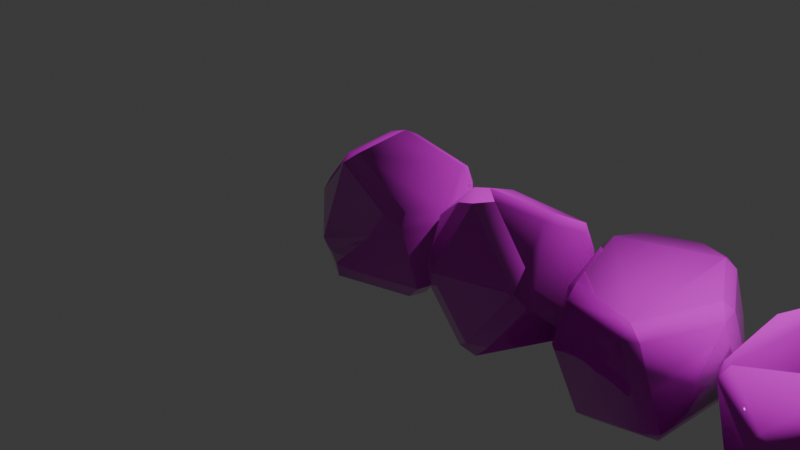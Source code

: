 # Source: beadsnew.blend  (saved by Blender 4.1.24; exported with 4.5.12 LTS)
import bpy
from mathutils import Matrix  # noqa: F401  (used for matrix-valued properties, if any)

bpy.ops.wm.read_factory_settings(use_empty=True)
scene = bpy.context.scene
scene.name = 'Scene'

# ---- collections
col_collection = bpy.data.collections.new('Collection'); scene.collection.children.link(col_collection)

# ---- images (referenced by path relative to the original .blend; pixels are not part of the script)
import os
ASSET_DIR = os.environ.get("B2B_ASSET_DIR", "")  # directory of the original .blend (textures are referenced by path, not embedded)
HERE = os.path.dirname(os.path.abspath(__file__))  # packed textures are extracted next to this script under _unpacked/

def load_image(name, relpath, width, height, colorspace="sRGB"):
    """Load a texture the original file referenced (path relative to the .blend, or extracted next to this script)."""
    p = next((c for c in (os.path.join(HERE, relpath), os.path.join(ASSET_DIR, relpath)) if relpath and os.path.exists(c)), "")
    if p:
        img = bpy.data.images.load(p, check_existing=True)
        img.name = name
    else:  # same state as the original file: an image datablock whose file is absent (Cycles renders it pink)
        img = bpy.data.images.new(name, width, height)
        img.source = "FILE"
        img.filepath = "//" + (relpath or name)
    img.colorspace_settings.name = colorspace
    return img
img_beadstexturing_beads_albedotransparency_png = load_image('beadstexturing_Beads_AlbedoTransparency.png', 'beadstexturing_Beads_AlbedoTransparency.png', 1024, 1024, 'sRGB')
img_beadstexturing_beads_normal_png = load_image('beadstexturing_Beads_Normal.png', 'beadstexturing_Beads_Normal.png', 1024, 1024, 'Non-Color')
img_beadstexturing_beads_specularsmoothness_png = load_image('beadstexturing_Beads_SpecularSmoothness.png', 'beadstexturing_Beads_SpecularSmoothness.png', 1024, 1024, 'sRGB')

# ---- materials (node trees are filled in below, after node groups)
mat_material = bpy.data.materials.new('Material')
mat_material.alpha_threshold = 0.0
mat_material.use_transparent_shadow = False
mat_material.roughness = 0.5
mat_material.line_color = (0.0, 0.0, 0.0, 1.0)

# ---- material node trees
mat_material.use_nodes = True; mat_material.node_tree.nodes.clear()
_N = mat_material.node_tree.nodes; _L = mat_material.node_tree.links
n0 = _N.new('ShaderNodeOutputMaterial'); n0.name = 'Material Output'; n0.location = (359, 300)
n1 = _N.new('ShaderNodeBsdfPrincipled'); n1.name = 'Principled BSDF'; n1.location = (69, 300)
n1.inputs[3].default_value = 1.45
n2 = _N.new('ShaderNodeTexImage'); n2.name = 'Image Texture'; n2.location = (-626, 402)
n2.image = img_beadstexturing_beads_albedotransparency_png
n3 = _N.new('ShaderNodeTexImage'); n3.name = 'Image Texture.001'; n3.location = (-493, -65)
n3.image = img_beadstexturing_beads_normal_png
n4 = _N.new('ShaderNodeNormalMap'); n4.name = 'Normal Map'; n4.location = (-153, 42)
n5 = _N.new('ShaderNodeTexImage'); n5.name = 'Image Texture.002'; n5.location = (-653, 147)
n5.image = img_beadstexturing_beads_specularsmoothness_png
n6 = _N.new('ShaderNodeInvert'); n6.name = 'Invert Color'; n6.location = (-300, 185)
_L.new(n1.outputs[0], n0.inputs[0])
_L.new(n2.outputs[0], n1.inputs[0])
_L.new(n4.outputs[0], n1.inputs[5])
_L.new(n3.outputs[0], n4.inputs[1])
_L.new(n6.outputs[0], n1.inputs[2])
_L.new(n5.outputs[1], n6.inputs[1])
n0.is_active_output = True

# ---- world
world_world = bpy.data.worlds.new('World'); scene.world = world_world
world_world.use_nodes = True; world_world.node_tree.nodes.clear()
_N = world_world.node_tree.nodes; _L = world_world.node_tree.links
n0 = _N.new('ShaderNodeOutputWorld'); n0.name = 'World Output'; n0.location = (300, 300)
n1 = _N.new('ShaderNodeBackground'); n1.name = 'Background'; n1.location = (10, 300)
n1.inputs[0].default_value = (0.05088, 0.05088, 0.05088, 1.0)
_L.new(n1.outputs[0], n0.inputs[0])
n0.is_active_output = True
world_world.color = (0.05088, 0.05088, 0.05088)
world_world.use_sun_shadow = False
world_world.sun_shadow_jitter_overblur = 0.0

# ---- cameras
cam_camera = bpy.data.cameras.new('Camera')
cam_camera.clip_end = 100.0
cam_camera.ortho_scale = 7.314

# ---- lights
light_light = bpy.data.lights.new('Light', 'POINT')
light_light.transmission_factor = 0.0
light_light.energy = 1000.0
light_light.shadow_soft_size = 0.1
light_light.shadow_maximum_resolution = 0.006
light_light.use_absolute_resolution = True

# ---- meshes
me_cube = bpy.data.meshes.new('Cube')
me_cube.from_pydata([(3.715, -0.3624, 0.007821), (-0.1867, -0.7459, -0.1744), (-0.4012, -0.6649, -0.1256), (-0.4055, -0.5925, -0.3059), (0.4008, 0.6841, -0.376), (0.3377, 0.5758, -0.5495), (0.2494, 0.7538, -0.4609), (0.2815, 0.7728, -0.2172), (-0.6975, 0.2896, -0.4059), (-0.6906, 0.3592, -0.02138), (-0.5551, 0.4855, -0.03564), (-0.5921, 0.4292, -0.4493), (0.3794, -0.562, 0.3688), (0.2895, -0.6832, 0.1271), (0.5936, -0.5267, 0.2822), (0.5542, -0.4429, 0.4159), (0.07005, -0.8694, -0.2972), (0.2059, -0.8478, -0.1853), (0.04856, -0.8827, -0.1633), (0.475, -0.3057, -0.5843), (0.4691, -0.07579, -0.627), (0.5932, -0.1434, -0.4794), (0.5904, -0.3139, -0.4565), (0.4969, 0.5412, 0.4012), (0.3421, 0.6309, 0.4987), (0.3887, 0.5005, 0.5537), (-0.05604, 0.2787, -0.8172), (0.1002, 0.2062, -0.8267), (-0.04649, 0.1055, -0.8599), (1.09, 0.1095, -0.7649), (1.099, -0.07644, -0.8102), (1.041, -0.2201, -0.6991), (0.9295, -0.1992, -0.4772), (0.9213, 0.00565, -0.5748), (1.026, 0.3402, -0.4844), (1.822, 0.3761, -0.6686), (1.68, 0.2437, -0.7927), (1.493, 0.3313, -0.7528), (1.61, 0.3982, -0.7133), (1.078, 0.4852, -0.389), (1.23, 0.5359, -0.443), (1.206, 0.4345, -0.551), (1.805, 0.6629, -0.3719), (1.866, 0.7125, -0.2041), (2.018, 0.6211, -0.2282), (1.973, 0.5819, -0.4031), (1.037, 0.531, -0.263), (0.9562, 0.6159, 0.1352), (1.095, 0.722, 0.1292), (1.109, 0.671, -0.07109), (1.142, -0.347, 0.6883), (1.348, -0.3781, 0.7576), (1.52, -0.2798, 0.8033), (1.353, -0.1653, 0.8447), (1.183, -0.1851, 0.8012), (2.065, -0.4739, 0.4315), (2.09, -0.6427, 0.2507), (2.186, -0.5607, 0.1141), (2.198, -0.4922, 0.2927), (1.78, -0.5916, -0.455), (1.594, -0.6805, -0.4453), (1.462, -0.6165, -0.5522), (1.611, -0.5579, -0.6317), (1.885, 0.581, 0.4363), (2.013, 0.4338, 0.4243), (2.03, 0.5365, 0.2356), (2.297, -0.1511, -0.249), (2.228, -0.03241, -0.386), (2.214, 0.1785, -0.3777), (2.277, 0.1872, -0.2009), (2.329, -0.01242, -0.1337), (-0.3941, 0.4993, 0.5609), (-0.5451, 0.3717, 0.5181), (-0.4261, 0.2895, 0.7494), (-0.2737, 0.3459, 0.7925), (-0.2524, 0.4932, 0.7123), (-0.18, -0.3676, 0.7712), (-0.3406, -0.3588, 0.7297), (-0.2676, -0.4961, 0.681), (-0.704, -0.3906, 0.2247), (-0.7571, -0.2576, 0.2952), (-0.8053, -0.2538, 0.131), (-0.8332, 0.1872, 0.2389), (-0.7853, 0.1857, 0.404), (-0.7532, 0.3117, 0.318), (0.7357, 0.05018, 0.2482), (0.7093, -0.05502, 0.3652), (0.7578, -0.1149, 0.2288), (-0.2931, 0.7377, 0.1577), (-0.3748, 0.6714, 0.33), (-0.2225, 0.7578, 0.3572), (2.009, 0.02489, 0.6312), (1.877, 0.09753, 0.6954), (1.919, -0.0789, 0.6914), (1.103, -0.6279, -0.1136), (1.147, -0.6946, 0.101), (1.017, -0.5448, 0.2781), (0.9866, -0.5714, 0.0574), (0.8039, -0.1344, 0.4426), (0.8331, -0.297, 0.2692), (0.886, -0.3108, 0.4587), (1.157, 0.3856, 0.5869), (1.017, 0.2835, 0.584), (3.382, 0.706, 0.1774), (3.534, 0.6141, 0.1579), (3.928, 0.39, 0.4352), (4.005, 0.5445, 0.3991), (3.905, 0.5272, 0.2495), (3.827, 0.3733, 0.2734), (4.176, -0.2796, -0.6738), (4.353, -0.3462, -0.6793), (4.329, -0.497, -0.5702), (4.142, -0.4393, -0.584), (2.68, 0.6106, -0.4778), (2.671, 0.5448, -0.6184), (2.526, 0.4438, -0.5426), (2.532, 0.5663, -0.3605), (2.303, 0.1571, -0.06568), (2.299, 0.1198, 0.08888), (2.322, 0.2964, 0.09009), (3.654, 0.02045, 0.5872), (3.744, -0.0631, 0.4517), (3.707, 0.1284, 0.4757), (2.638, -0.4099, -0.6879), (2.793, -0.3932, -0.7776), (2.757, -0.5351, -0.6635), (3.543, -0.4924, -0.5513), (3.605, -0.5705, -0.42), (3.465, -0.6292, -0.45), (3.119, 0.534, 0.706), (3.403, 0.423, 0.7231), (3.467, 0.5133, 0.6066), (3.314, 0.6054, 0.627), (3.526, 0.4933, -0.4802), (3.59, 0.5732, -0.3334), (3.683, 0.4995, -0.1965), (3.716, 0.3677, -0.3308), (3.642, 0.349, -0.4716), (3.795, 0.1711, -0.4094), (3.76, 0.01398, -0.3188), (3.724, 0.1334, -0.1931), (3.809, 0.3048, -0.1829), (3.974, 0.4287, -0.304), (4.376, 0.7367, -0.4075), (4.236, 0.6298, -0.463), (4.226, 0.6902, -0.3347), (5.257, 0.2869, -0.314), (5.233, 0.4279, -0.1735), (5.295, 0.285, -0.1166), (3.9, -0.3015, 0.2984), (3.974, -0.5164, 0.2812), (4.071, -0.5102, 0.4371), (4.0, -0.2809, 0.46), (4.961, -0.3844, 0.685), (5.034, -0.4509, 0.5238), (5.118, -0.2695, 0.5956), (5.019, -0.1782, 0.6951), (5.185, 0.3111, 0.3563), (5.129, 0.4533, 0.2742), (5.083, 0.3833, 0.4645), (5.216, -0.1998, -0.4051), (5.24, -0.3839, -0.2423), (5.139, -0.5491, -0.1989), (5.045, -0.5551, -0.3527), (5.113, -0.4079, -0.4485), (4.904, 0.5666, -0.6545), (5.049, 0.3744, -0.618), (4.901, 0.3196, -0.7182), (4.78, 0.4553, -0.7166), (2.684, 0.3428, 0.7136), (2.483, 0.2369, 0.6266), (2.459, 0.06007, 0.6242), (2.565, 0.05509, 0.7379), (3.449, -0.7645, 0.4404), (3.332, -0.7402, 0.5633), (3.303, -0.8273, 0.4404), (2.434, -0.4819, -0.1756), (2.517, -0.6198, -0.05886), (2.422, -0.4823, -0.01354), (2.502, -0.4399, 0.4207), (2.599, -0.577, 0.3842), (2.611, -0.4685, 0.5248), (3.257, 0.2488, -0.705), (3.376, 0.1059, -0.6951), (3.28, 0.1299, -0.7257), (2.822, 0.608, 0.6258), (2.87, 0.7158, 0.508), (2.696, 0.6466, 0.4906), (4.31, 0.2355, 0.7566), (4.454, 0.127, 0.8031), (4.493, 0.3282, 0.8009), (4.564, -0.815, -0.02265), (4.662, -0.807, 0.1287), (4.517, -0.8084, 0.2147), (4.417, -0.813, 0.06042), (4.588, 0.8261, 0.2194), (4.663, 0.8528, 0.04873), (4.387, 0.7599, -0.08569), (4.361, 0.7477, 0.1089)], [], [(41, 37, 29), (28, 19, 16), (90, 75, 24), (134, 113, 186, 103), (22, 14, 17), (28, 3, 8), (13, 1, 18), (86, 76, 15), (71, 89, 10), (8, 81, 82), (96, 50, 100), (93, 52, 55), (45, 68, 35), (33, 98, 47), (101, 63, 48), (49, 42, 38), (98, 102, 47), (64, 58, 70), (65, 69, 44), (54, 102, 98), (48, 63, 43), (67, 62, 36), (103, 186, 132), (130, 172, 174), (175, 177, 125), (119, 170, 187), (121, 0, 136), (114, 182, 184, 124), (176, 117, 123), (116, 119, 187), (128, 175, 125), (130, 174, 120), (185, 169, 129), (152, 188, 105), (136, 0, 127), (154, 192, 162), (153, 151, 193), (107, 198, 141), (195, 190, 159), (159, 190, 156), (110, 167, 164), (133, 182, 114), (140, 149, 108), (163, 191, 111), (196, 158, 147), (146, 160, 166), (189, 151, 153), (143, 196, 165), (144, 109, 138), (148, 155, 161), (196, 147, 165), (77, 83, 80), (2, 78, 79), (87, 14, 22), (28, 16, 3), (21, 4, 23, 85), (84, 72, 9), (12, 78, 2), (25, 76, 86), (56, 95, 60), (11, 6, 26), (90, 24, 7), (74, 76, 25), (11, 88, 6), (131, 122, 104), (92, 63, 101, 53), (56, 51, 95), (66, 57, 59), (34, 46, 39), (30, 36, 62), (61, 94, 31), (40, 49, 38), (97, 99, 32), (73, 83, 77), (64, 91, 58), (142, 197, 145), (175, 180, 177), (121, 173, 0), (0, 173, 127), (184, 183, 126, 124), (137, 126, 183), (179, 171, 118), (179, 118, 178), (117, 115, 123), (104, 122, 135), (106, 190, 195), (194, 150, 112), (144, 168, 109), (112, 150, 139), (27, 5, 20), (174, 172, 181), (157, 155, 148), (1, 2, 3), (4, 5, 6, 7), (8, 9, 10, 11), (12, 13, 14, 15), (16, 17, 18), (19, 20, 21, 22), (23, 24, 25), (26, 27, 28), (29, 30, 31, 32, 33, 34), (35, 36, 37, 38), (39, 40, 41), (42, 43, 44, 45), (46, 47, 48, 49), (50, 51, 52, 53, 54), (55, 56, 57, 58), (59, 60, 61, 62), (63, 64, 65), (66, 67, 68, 69, 70), (71, 72, 73, 74, 75), (76, 77, 78), (79, 80, 81), (82, 83, 84), (85, 86, 87), (88, 89, 90), (91, 92, 93), (94, 95, 96, 97), (98, 99, 100), (105, 106, 107, 108), (109, 110, 111, 112), (113, 114, 115, 116), (117, 118, 119), (120, 121, 122), (123, 124, 125), (126, 127, 128), (129, 130, 131, 132), (133, 134, 135, 136, 137), (138, 139, 140, 141, 142), (143, 144, 145), (146, 147, 148), (149, 150, 151, 152), (153, 154, 155, 156), (157, 158, 159), (160, 161, 162, 163, 164), (165, 166, 167, 168), (169, 170, 171, 172), (173, 174, 175), (176, 177, 178), (179, 180, 181), (182, 183, 184), (185, 186, 187), (188, 189, 190), (191, 192, 193, 194), (195, 196, 197, 198), (28, 8, 11, 26), (71, 10, 9, 72), (15, 76, 78, 12), (77, 80, 79, 78), (25, 86, 85, 23), (3, 16, 18, 1), (16, 19, 22, 17), (19, 28, 27, 20), (41, 29, 34, 39), (45, 35, 38, 42), (37, 41, 40, 38), (65, 44, 43, 63), (100, 50, 54, 98), (49, 40, 39, 46), (55, 52, 51, 56), (62, 67, 66, 59), (80, 83, 82, 81), (72, 84, 83, 73), (8, 82, 84, 9), (2, 79, 81, 3), (4, 21, 20, 5), (21, 85, 87, 22), (14, 87, 86, 15), (26, 6, 5, 27), (6, 88, 90, 7), (10, 89, 88, 11), (7, 24, 23, 4), (63, 92, 91, 64), (92, 53, 52, 93), (102, 54, 53, 101), (60, 95, 94, 61), (56, 60, 59, 57), (50, 96, 95, 51), (99, 97, 96, 100), (97, 32, 31, 94), (32, 99, 98, 33), (33, 47, 46, 34), (47, 102, 101, 48), (29, 37, 36, 30), (67, 36, 35, 68), (70, 58, 57, 66), (44, 69, 68, 45), (133, 114, 113, 134), (104, 135, 134, 103), (119, 116, 115, 117), (176, 123, 125, 177), (124, 126, 128, 125), (185, 129, 132, 186), (131, 104, 103, 132), (138, 109, 112, 139), (168, 144, 143, 165), (146, 166, 165, 147), (190, 106, 105, 188), (106, 195, 198, 107), (164, 167, 166, 160), (129, 169, 172, 130), (181, 172, 171, 179), (122, 131, 130, 120), (127, 173, 175, 128), (177, 180, 179, 178), (178, 118, 117, 176), (118, 171, 170, 119), (114, 124, 123, 115), (135, 122, 121, 136), (116, 187, 186, 113), (189, 153, 156, 190), (159, 156, 155, 157), (111, 191, 194, 112), (153, 193, 192, 154), (139, 150, 149, 140), (152, 105, 108, 149), (109, 168, 167, 110), (161, 155, 154, 162), (147, 158, 157, 148), (141, 198, 197, 142), (76, 74, 73, 77), (74, 25, 24, 75), (17, 14, 13, 18), (1, 13, 12, 2), (89, 71, 75, 90), (58, 91, 93, 55), (61, 31, 30, 62), (69, 65, 64, 70), (42, 49, 48, 43), (173, 121, 120, 174), (180, 175, 174, 181), (187, 170, 169, 185), (182, 133, 137, 183), (126, 137, 136, 127), (151, 189, 188, 152), (150, 194, 193, 151), (191, 163, 162, 192), (107, 141, 140, 108), (142, 145, 144, 138), (110, 164, 163, 111), (160, 146, 148, 161), (158, 196, 195, 159), (196, 143, 145, 197), (3, 81, 8)])
me_cube.polygons.foreach_set('use_smooth', [True] * 244)
_uv = me_cube.uv_layers.new(name='UVMap')
_uv.uv.foreach_set('vector', [0.4275, 0.8012, 0.4645, 0.8348, 0.4028, 0.8375, 0.8552, 0.7601, 0.7627, 0.7153, 0.7885, 0.6228, 0.2565, 0.07625, 0.215, 0.05869, 0.2887, 0.004175, 0.7259, 0.5971, 0.5999, 0.5684, 0.6758, 0.4461, 0.7269, 0.5166, 0.7326, 0.8148, 0.6355, 0.8079, 0.7147, 0.7594, 0.004175, 0.8091, 0.02158, 0.6828, 0.1084, 0.7844, 0.6653, 0.767, 0.715, 0.7028, 0.7146, 0.7368, 0.3296, 0.321, 0.3331, 0.2147, 0.3764, 0.2942, 0.9418, 0.7616, 0.9189, 0.787, 0.8669, 0.758, 0.1084, 0.7844, 0.1186, 0.6753, 0.1673, 0.7103, 0.3434, 0.6638, 0.2891, 0.6269, 0.3373, 0.6269, 0.04266, 0.4697, 0.02803, 0.4303, 0.1116, 0.4543, 0.2137, 0.4477, 0.2784, 0.4354, 0.2268, 0.4876, 0.6131, 0.3424, 0.7473, 0.289, 0.7127, 0.3938, 0.427, 0.6413, 0.5331, 0.6654, 0.4223, 0.6976, 0.4218, 0.7272, 0.5181, 0.7768, 0.4827, 0.8289, 0.2369, 0.9568, 0.3004, 0.9271, 0.3469, 0.9822, 0.02607, 0.5512, 0.1339, 0.4677, 0.1374, 0.5613, 0.03537, 0.5801, 0.1225, 0.5879, 0.07066, 0.6321, 0.2374, 0.8818, 0.3004, 0.9271, 0.2369, 0.9568, 0.4223, 0.6976, 0.5331, 0.6654, 0.529, 0.7526, 0.3068, 0.4443, 0.3439, 0.5591, 0.2348, 0.5173, 0.7269, 0.5166, 0.6758, 0.4461, 0.7372, 0.4551, 0.4181, 0.03153, 0.4954, 0.1045, 0.4181, 0.1975, 0.5927, 0.8634, 0.7156, 0.9055, 0.6975, 0.9926, 0.5885, 0.0779, 0.5183, 0.08123, 0.5179, 0.01836, 0.5123, 0.5444, 0.4622, 0.5908, 0.4005, 0.4935, 0.9121, 0.3838, 0.8382, 0.3437, 0.8366, 0.3271, 0.9075, 0.2532, 0.7754, 0.5049, 0.8666, 0.495, 0.7752, 0.5844, 0.5849, 0.5458, 0.5719, 0.4793, 0.6501, 0.4403, 0.5926, 0.9845, 0.5927, 0.8634, 0.6975, 0.9926, 0.554, 0.4628, 0.5636, 0.6244, 0.5328, 0.5283, 0.491, 0.02037, 0.4913, 0.06106, 0.4512, 0.02313, 0.6368, 0.07973, 0.729, 0.1052, 0.6825, 0.1635, 0.4005, 0.4935, 0.4622, 0.5908, 0.4162, 0.6216, 0.8867, 0.004175, 0.8376, 0.07267, 0.7824, 0.01794, 0.9131, 0.007721, 0.9105, 0.1406, 0.8548, 0.08937, 0.08396, 0.2319, 0.1287, 0.287, 0.02929, 0.273, 0.01346, 0.06864, 0.1028, 0.004175, 0.08868, 0.0798, 0.08868, 0.0798, 0.1028, 0.004175, 0.174, 0.06361, 0.5364, 0.3554, 0.4348, 0.2881, 0.5391, 0.2415, 0.7902, 0.3749, 0.8382, 0.3437, 0.9121, 0.3838, 0.5968, 0.1846, 0.614, 0.0929, 0.66, 0.1772, 0.7651, 0.03686, 0.8208, 0.092, 0.7651, 0.1435, 0.004175, 0.09393, 0.07239, 0.1045, 0.06027, 0.1683, 0.4404, 0.2206, 0.5088, 0.227, 0.4265, 0.2637, 0.737, 0.08212, 0.6232, 0.05077, 0.7339, 0.004175, 0.08526, 0.346, 0.1598, 0.3201, 0.1168, 0.4219, 0.4019, 0.3676, 0.5291, 0.3795, 0.473, 0.4212, 0.08273, 0.169, 0.1839, 0.08482, 0.1697, 0.2019, 0.1598, 0.3201, 0.1904, 0.3986, 0.1168, 0.4219, 0.975, 0.6407, 0.8899, 0.7096, 0.888, 0.6477, 0.7084, 0.6713, 0.5893, 0.6804, 0.6552, 0.6228, 0.3424, 0.3392, 0.3921, 0.3109, 0.3787, 0.4142, 0.8552, 0.7601, 0.7885, 0.6228, 0.8585, 0.6483, 0.3558, 0.4229, 0.2334, 0.4271, 0.2397, 0.3254, 0.3186, 0.341, 0.2197, 0.1532, 0.2137, 0.1115, 0.2638, 0.1723, 0.627, 0.7765, 0.5893, 0.6804, 0.7084, 0.6713, 0.2382, 0.299, 0.3331, 0.2147, 0.3296, 0.321, 0.2302, 0.7682, 0.3478, 0.6983, 0.3484, 0.7975, 0.3209, 0.1937, 0.3907, 0.08908, 0.4098, 0.167, 0.2565, 0.07625, 0.2887, 0.004175, 0.3651, 0.06504, 0.2315, 0.2307, 0.3331, 0.2147, 0.2382, 0.299, 0.3209, 0.1937, 0.2737, 0.1011, 0.3907, 0.08908, 0.5334, 0.4536, 0.5129, 0.5164, 0.4684, 0.4474, 0.2926, 0.8244, 0.3616, 0.8562, 0.3179, 0.9138, 0.2438, 0.8602, 0.2302, 0.7682, 0.2609, 0.6392, 0.3478, 0.6983, 0.3297, 0.4358, 0.3909, 0.456, 0.3608, 0.532, 0.4005, 0.7921, 0.4075, 0.7567, 0.4115, 0.7759, 0.253, 0.6083, 0.2348, 0.5173, 0.3439, 0.5591, 0.5704, 0.238, 0.6485, 0.2336, 0.5855, 0.3127, 0.4337, 0.7839, 0.4218, 0.7272, 0.4827, 0.8289, 0.6787, 0.2391, 0.7204, 0.2731, 0.6211, 0.3113, 0.9596, 0.7307, 0.8899, 0.7096, 0.975, 0.6407, 0.02607, 0.5512, 0.04383, 0.4881, 0.1339, 0.4677, 0.0407, 0.3004, 0.115, 0.311, 0.07361, 0.3247, 0.5927, 0.8634, 0.6924, 0.8454, 0.7156, 0.9055, 0.5123, 0.5444, 0.542, 0.633, 0.4622, 0.5908, 0.4622, 0.5908, 0.542, 0.633, 0.4162, 0.6216, 0.8366, 0.3271, 0.8224, 0.3233, 0.7959, 0.2359, 0.9075, 0.2532, 0.7748, 0.3543, 0.7959, 0.2359, 0.8224, 0.3233, 0.5232, 0.1765, 0.5176, 0.1067, 0.5875, 0.1034, 0.7754, 0.4296, 0.8615, 0.4736, 0.7755, 0.4827, 0.8666, 0.495, 0.8936, 0.5746, 0.7752, 0.5844, 0.4684, 0.4474, 0.5129, 0.5164, 0.4168, 0.4724, 0.1084, 0.224, 0.1904, 0.2244, 0.1655, 0.2945, 0.004175, 0.8312, 0.08208, 0.8367, 0.004175, 0.9343, 0.4019, 0.3676, 0.417, 0.3053, 0.5291, 0.3795, 0.004175, 0.9343, 0.08208, 0.8367, 0.09522, 0.9507, 0.8366, 0.7781, 0.8005, 0.8347, 0.7711, 0.7476, 0.4181, 0.1975, 0.4954, 0.1045, 0.5012, 0.1775, 0.09564, 0.1017, 0.1839, 0.08482, 0.08273, 0.169, 0.004175, 0.6535, 0.03125, 0.6574, 0.02158, 0.6828, 0.3942, 0.067, 0.4098, 0.09152, 0.3907, 0.08908, 0.3651, 0.06504, 0.3081, 0.2064, 0.2638, 0.1723, 0.2759, 0.1542, 0.3209, 0.1937, 0.627, 0.7765, 0.6653, 0.767, 0.6355, 0.8079, 0.6149, 0.8004, 0.7326, 0.7414, 0.7147, 0.7594, 0.7146, 0.7368, 0.7627, 0.7153, 0.7711, 0.7476, 0.7458, 0.7407, 0.741, 0.7165, 0.2397, 0.3254, 0.2199, 0.3081, 0.2382, 0.299, 0.8585, 0.7838, 0.8366, 0.7781, 0.8552, 0.7601, 0.5802, 0.3568, 0.5704, 0.3337, 0.5855, 0.3127, 0.6211, 0.3113, 0.6131, 0.3424, 0.6242, 0.3788, 0.2268, 0.4876, 0.2348, 0.5173, 0.2166, 0.5355, 0.2137, 0.5156, 0.4115, 0.7759, 0.4337, 0.7839, 0.4275, 0.8012, 0.5181, 0.7768, 0.529, 0.7526, 0.5483, 0.7596, 0.54, 0.7847, 0.4075, 0.7567, 0.4005, 0.6978, 0.4223, 0.6976, 0.4218, 0.7272, 0.2138, 0.8946, 0.2137, 0.8661, 0.2313, 0.8453, 0.2438, 0.8602, 0.2374, 0.8818, 0.1116, 0.4543, 0.1456, 0.4535, 0.1563, 0.4768, 0.1339, 0.4677, 0.3274, 0.8136, 0.3484, 0.7975, 0.3714, 0.7952, 0.3613, 0.8161, 0.004175, 0.5635, 0.02607, 0.5512, 0.03537, 0.5801, 0.1592, 0.5566, 0.1574, 0.5807, 0.1365, 0.6023, 0.1225, 0.5879, 0.1374, 0.5613, 0.9418, 0.7616, 0.9236, 0.7406, 0.9596, 0.7307, 0.9789, 0.7417, 0.9713, 0.7632, 0.9958, 0.6426, 0.975, 0.6407, 0.9796, 0.6228, 0.1079, 0.6517, 0.1293, 0.6586, 0.1186, 0.6753, 0.8688, 0.7093, 0.8899, 0.7096, 0.8832, 0.7284, 0.3186, 0.341, 0.3296, 0.321, 0.3424, 0.3392, 0.2737, 0.1011, 0.2474, 0.09839, 0.2565, 0.07625, 0.04383, 0.4881, 0.02372, 0.4874, 0.04266, 0.4697, 0.6485, 0.2336, 0.6718, 0.2147, 0.7054, 0.2328, 0.6787, 0.2391, 0.7473, 0.289, 0.7204, 0.2731, 0.7409, 0.2618, 0.6825, 0.1635, 0.6995, 0.18, 0.6779, 0.1928, 0.66, 0.1772, 0.5291, 0.3795, 0.5364, 0.3554, 0.5595, 0.3524, 0.5534, 0.3787, 0.5999, 0.5684, 0.5901, 0.5875, 0.5719, 0.5715, 0.5849, 0.5458, 0.8666, 0.495, 0.8615, 0.4736, 0.8835, 0.4777, 0.5328, 0.5283, 0.5123, 0.5444, 0.5129, 0.5164, 0.7752, 0.5844, 0.7691, 0.6043, 0.752, 0.5849, 0.7959, 0.2359, 0.7818, 0.2227, 0.8024, 0.2147, 0.5636, 0.4387, 0.554, 0.4628, 0.5334, 0.4536, 0.5416, 0.4358, 0.7902, 0.3749, 0.7744, 0.3838, 0.7557, 0.3711, 0.7581, 0.3547, 0.7748, 0.3543, 0.09903, 0.9757, 0.09522, 0.9507, 0.119, 0.9494, 0.1289, 0.9655, 0.1176, 0.9906, 0.08526, 0.346, 0.06184, 0.3404, 0.07361, 0.3247, 0.0747, 0.1918, 0.06027, 0.1683, 0.08273, 0.169, 0.614, 0.0929, 0.6022, 0.0651, 0.6232, 0.05077, 0.6368, 0.07973, 0.2015, 0.06769, 0.2054, 0.09448, 0.1839, 0.08482, 0.174, 0.06361, 0.09564, 0.1017, 0.07239, 0.1045, 0.08868, 0.0798, 0.5088, 0.227, 0.5368, 0.2147, 0.562, 0.2251, 0.562, 0.2451, 0.5391, 0.2415, 0.4005, 0.2864, 0.4265, 0.2637, 0.4348, 0.2881, 0.417, 0.3053, 0.4913, 0.06106, 0.5183, 0.08123, 0.5176, 0.1067, 0.4954, 0.1045, 0.5719, 0.8654, 0.5851, 0.8447, 0.5927, 0.8634, 0.7754, 0.5049, 0.7522, 0.491, 0.7755, 0.4827, 0.5232, 0.1765, 0.5141, 0.1934, 0.5012, 0.1775, 0.8382, 0.3437, 0.8224, 0.3233, 0.8366, 0.3271, 0.491, 0.02037, 0.4996, 0.004175, 0.5179, 0.01836, 0.729, 0.1052, 0.737, 0.08212, 0.7567, 0.1038, 0.8208, 0.092, 0.8376, 0.07267, 0.8548, 0.08937, 0.8377, 0.109, 0.1655, 0.2945, 0.1598, 0.3201, 0.115, 0.311, 0.1287, 0.287, 0.004175, 0.8091, 0.1084, 0.7844, 0.1084, 0.803, 0.02324, 0.8229, 0.2205, 0.08696, 0.2759, 0.1542, 0.2638, 0.1723, 0.2137, 0.1115, 0.6149, 0.8004, 0.5719, 0.6913, 0.5893, 0.6804, 0.627, 0.7765, 0.975, 0.6407, 0.888, 0.6477, 0.8883, 0.6301, 0.9796, 0.6228, 0.2382, 0.299, 0.3296, 0.321, 0.3186, 0.341, 0.2397, 0.3254, 0.7316, 0.6724, 0.7326, 0.7414, 0.7146, 0.7368, 0.715, 0.7028, 0.7885, 0.6228, 0.7627, 0.7153, 0.741, 0.7165, 0.7656, 0.6289, 0.7627, 0.7153, 0.8552, 0.7601, 0.8366, 0.7781, 0.7711, 0.7476, 0.4275, 0.8012, 0.4028, 0.8375, 0.4005, 0.7921, 0.4115, 0.7759, 0.54, 0.7847, 0.5126, 0.8252, 0.4827, 0.8289, 0.5181, 0.7768, 0.4645, 0.8348, 0.4275, 0.8012, 0.4337, 0.7839, 0.4827, 0.8289, 0.5513, 0.6962, 0.5483, 0.7596, 0.529, 0.7526, 0.5331, 0.6654, 0.2137, 0.9442, 0.2138, 0.8946, 0.2374, 0.8818, 0.2369, 0.9568, 0.4218, 0.7272, 0.4337, 0.7839, 0.4115, 0.7759, 0.4075, 0.7567, 0.2137, 0.7425, 0.2362, 0.6479, 0.2609, 0.6392, 0.2302, 0.7682, 0.3439, 0.5591, 0.3068, 0.4443, 0.3297, 0.4358, 0.3608, 0.532, 0.888, 0.6477, 0.8899, 0.7096, 0.8688, 0.7093, 0.8669, 0.6477, 0.9236, 0.7406, 0.8832, 0.7284, 0.8899, 0.7096, 0.9596, 0.7307, 0.3081, 0.2064, 0.2231, 0.1725, 0.2197, 0.1532, 0.2638, 0.1723, 0.03125, 0.6574, 0.1079, 0.6517, 0.1186, 0.6753, 0.02158, 0.6828, 0.7863, 0.8505, 0.7458, 0.7407, 0.7711, 0.7476, 0.8005, 0.8347, 0.3558, 0.4229, 0.3186, 0.341, 0.3424, 0.3392, 0.3787, 0.4142, 0.3921, 0.3109, 0.3424, 0.3392, 0.3296, 0.321, 0.3764, 0.2942, 0.8585, 0.7838, 0.8122, 0.8565, 0.8005, 0.8347, 0.8366, 0.7781, 0.3907, 0.08908, 0.2737, 0.1011, 0.2565, 0.07625, 0.3651, 0.06504, 0.2759, 0.1542, 0.2474, 0.09839, 0.2737, 0.1011, 0.3209, 0.1937, 0.2137, 0.4034, 0.2199, 0.3081, 0.2397, 0.3254, 0.2334, 0.4271, 0.004175, 0.5635, 0.02372, 0.4874, 0.04383, 0.4881, 0.02607, 0.5512, 0.02372, 0.4874, 0.004175, 0.4355, 0.02803, 0.4303, 0.04266, 0.4697, 0.3004, 0.9271, 0.2374, 0.8818, 0.2438, 0.8602, 0.3179, 0.9138, 0.3484, 0.7975, 0.3478, 0.6983, 0.371, 0.7156, 0.3714, 0.7952, 0.2302, 0.7682, 0.3484, 0.7975, 0.3274, 0.8136, 0.2308, 0.7896, 0.2891, 0.6269, 0.3434, 0.6638, 0.3478, 0.6983, 0.2609, 0.6392, 0.7204, 0.2731, 0.6787, 0.2391, 0.7054, 0.2328, 0.7409, 0.2618, 0.6787, 0.2391, 0.6211, 0.3113, 0.5855, 0.3127, 0.6485, 0.2336, 0.6211, 0.3113, 0.7204, 0.2731, 0.7473, 0.289, 0.6131, 0.3424, 0.6131, 0.3424, 0.7127, 0.3938, 0.6553, 0.3949, 0.6242, 0.3788, 0.3469, 0.9822, 0.3004, 0.9271, 0.3179, 0.9138, 0.3649, 0.97, 0.2291, 0.5986, 0.2166, 0.5355, 0.2348, 0.5173, 0.253, 0.6083, 0.3068, 0.4443, 0.2348, 0.5173, 0.2268, 0.4876, 0.2784, 0.4354, 0.1374, 0.5613, 0.1339, 0.4677, 0.1563, 0.4768, 0.1592, 0.5566, 0.07066, 0.6321, 0.1225, 0.5879, 0.1365, 0.6023, 0.08823, 0.6433, 0.7082, 0.6145, 0.5901, 0.5875, 0.5999, 0.5684, 0.7259, 0.5971, 0.7436, 0.5286, 0.7429, 0.585, 0.7259, 0.5971, 0.7269, 0.5166, 0.8835, 0.4777, 0.9089, 0.5529, 0.8936, 0.5746, 0.8666, 0.495, 0.7754, 0.5049, 0.7752, 0.5844, 0.752, 0.5849, 0.7522, 0.491, 0.9075, 0.2532, 0.7959, 0.2359, 0.8024, 0.2147, 0.9076, 0.2311, 0.6723, 0.4296, 0.7134, 0.4356, 0.7372, 0.4551, 0.6758, 0.4461, 0.5334, 0.4536, 0.4684, 0.4474, 0.4766, 0.4296, 0.5416, 0.4358, 0.09903, 0.9757, 0.00842, 0.9594, 0.004175, 0.9343, 0.09522, 0.9507, 0.09441, 0.4184, 0.06184, 0.3404, 0.08526, 0.346, 0.1168, 0.4219, 0.0747, 0.1918, 0.0492, 0.2157, 0.01987, 0.2061, 0.06027, 0.1683, 0.7567, 0.1038, 0.6995, 0.18, 0.6825, 0.1635, 0.729, 0.1052, 0.1084, 0.224, 0.1655, 0.2945, 0.1287, 0.287, 0.08396, 0.2319, 0.5391, 0.2415, 0.4348, 0.2881, 0.4265, 0.2637, 0.5088, 0.227, 0.4512, 0.02313, 0.4913, 0.06106, 0.4954, 0.1045, 0.4181, 0.03153, 0.5012, 0.1775, 0.4954, 0.1045, 0.5176, 0.1067, 0.5232, 0.1765, 0.5129, 0.5164, 0.5334, 0.4536, 0.554, 0.4628, 0.5328, 0.5283, 0.5719, 0.9823, 0.5719, 0.8654, 0.5927, 0.8634, 0.5926, 0.9845, 0.7522, 0.491, 0.752, 0.4368, 0.7754, 0.4296, 0.7755, 0.4827, 0.7755, 0.4827, 0.8615, 0.4736, 0.8666, 0.495, 0.7754, 0.5049, 0.5875, 0.1034, 0.5176, 0.1067, 0.5183, 0.08123, 0.5885, 0.0779, 0.8992, 0.5937, 0.7691, 0.6043, 0.7752, 0.5844, 0.8936, 0.5746, 0.4168, 0.4724, 0.5129, 0.5164, 0.5123, 0.5444, 0.4005, 0.4935, 0.5849, 0.5458, 0.6501, 0.4403, 0.6758, 0.4461, 0.5999, 0.5684, 0.737, 0.08212, 0.7339, 0.004175, 0.7567, 0.0247, 0.7567, 0.1038, 0.08868, 0.0798, 0.174, 0.06361, 0.1839, 0.08482, 0.09564, 0.1017, 0.7651, 0.1435, 0.8208, 0.092, 0.8377, 0.109, 0.7721, 0.1695, 0.9131, 0.007721, 0.8548, 0.08937, 0.8376, 0.07267, 0.8867, 0.004175, 0.09522, 0.9507, 0.08208, 0.8367, 0.1082, 0.8559, 0.119, 0.9494, 0.6368, 0.07973, 0.6825, 0.1635, 0.66, 0.1772, 0.614, 0.0929, 0.5291, 0.3795, 0.417, 0.3053, 0.4348, 0.2881, 0.5364, 0.3554, 0.1697, 0.2019, 0.1839, 0.08482, 0.2054, 0.09448, 0.193, 0.1954, 0.06027, 0.1683, 0.07239, 0.1045, 0.09564, 0.1017, 0.08273, 0.169, 0.02929, 0.273, 0.1287, 0.287, 0.115, 0.311, 0.0407, 0.3004, 0.9958, 0.6426, 0.9789, 0.7417, 0.9596, 0.7307, 0.975, 0.6407, 0.2315, 0.2307, 0.2382, 0.299, 0.2199, 0.3081, 0.2137, 0.247, 0.7147, 0.7594, 0.6355, 0.8079, 0.6653, 0.767, 0.7146, 0.7368, 0.715, 0.7028, 0.6653, 0.767, 0.627, 0.7765, 0.7084, 0.6713, 0.9189, 0.787, 0.9418, 0.7616, 0.9713, 0.7632, 0.9362, 0.8023, 0.1339, 0.4677, 0.04383, 0.4881, 0.04266, 0.4697, 0.1116, 0.4543, 0.348, 0.578, 0.2731, 0.6186, 0.253, 0.6083, 0.3439, 0.5591, 0.1225, 0.5879, 0.03537, 0.5801, 0.02607, 0.5512, 0.1374, 0.5613, 0.5181, 0.7768, 0.4218, 0.7272, 0.4223, 0.6976, 0.529, 0.7526, 0.542, 0.633, 0.5123, 0.5444, 0.5328, 0.5283, 0.5636, 0.6244, 0.6924, 0.8454, 0.5927, 0.8634, 0.5851, 0.8447, 0.6868, 0.8232, 0.5179, 0.01836, 0.5183, 0.08123, 0.4913, 0.06106, 0.491, 0.02037, 0.8382, 0.3437, 0.7902, 0.3749, 0.7748, 0.3543, 0.8224, 0.3233, 0.7959, 0.2359, 0.7748, 0.3543, 0.7581, 0.3547, 0.7818, 0.2227, 0.6232, 0.05077, 0.737, 0.08212, 0.729, 0.1052, 0.6368, 0.07973, 0.8931, 0.16, 0.8377, 0.109, 0.8548, 0.08937, 0.9105, 0.1406, 0.8208, 0.092, 0.7651, 0.03686, 0.7824, 0.01794, 0.8376, 0.07267, 0.6779, 0.1928, 0.6193, 0.1997, 0.5968, 0.1846, 0.66, 0.1772, 0.0407, 0.3004, 0.07361, 0.3247, 0.06184, 0.3404, 0.004175, 0.2979, 0.5364, 0.3554, 0.5391, 0.2415, 0.562, 0.2451, 0.5595, 0.3524, 0.138, 0.2157, 0.0747, 0.1918, 0.08273, 0.169, 0.1697, 0.2019, 0.07239, 0.1045, 0.004175, 0.09393, 0.01346, 0.06864, 0.08868, 0.0798, 0.1598, 0.3201, 0.08526, 0.346, 0.07361, 0.3247, 0.115, 0.311, 0.02158, 0.6828, 0.1186, 0.6753, 0.1084, 0.7844])
me_cube.materials.append(mat_material)
me_cube.use_mirror_vertex_groups = False
me_cube.update()

# ---- objects
ob_cube = bpy.data.objects.new('Cube', me_cube)
ob_light = bpy.data.objects.new('Light', light_light)
ob_camera = bpy.data.objects.new('Camera', cam_camera)

# ---- transforms, parenting, visibility, modifiers, constraints
ob_cube.location = (0.0, 0.0, 0.0)
ob_cube.lock_rotations_4d = False
ob_cube.empty_display_type = 'ARROWS'
ob_cube.lineart.crease_threshold = 0.0
ob_light.location = (4.076, 1.005, 5.904)
ob_light.rotation_euler = (0.6503, 0.05522, 1.866)
ob_light.lock_rotations_4d = False
ob_light.empty_display_type = 'ARROWS'
ob_light.color = (0.0, 0.0, 0.0, 0.0)
ob_light.lineart.crease_threshold = 0.0
ob_camera.location = (7.359, -6.926, 4.958)
ob_camera.rotation_euler = (1.109, 0.0, 0.8149)
ob_camera.lock_rotations_4d = False
ob_camera.empty_display_type = 'ARROWS'
ob_camera.color = (0.0, 0.0, 0.0, 0.0)
ob_camera.display_type = 'WIRE'
ob_camera.lineart.crease_threshold = 0.0

# ---- collection membership
col_collection.objects.link(ob_cube)
col_collection.objects.link(ob_light)
col_collection.objects.link(ob_camera)

# ---- scene / render settings (as saved in the file)
scene.camera = ob_camera
scene.frame_start = 1; scene.frame_end = 250; scene.frame_set(1)
scene.render.engine = 'BLENDER_EEVEE_NEXT'
scene.cycles.sampling_pattern = 'TABULATED_SOBOL'
scene.eevee.ray_tracing_options.trace_max_roughness = 0.0
bpy.context.view_layer.update()
